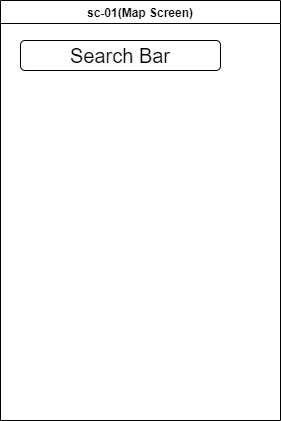

The diagram above was exported from draw.io. Its source (the exported page's mxGraphModel, read from the mxfile embedded in the PNG):
<mxGraphModel dx="832" dy="475" grid="1" gridSize="10" guides="1" tooltips="1" connect="1" arrows="1" fold="1" page="1" pageScale="1" pageWidth="850" pageHeight="1100" background="#ffffff" math="0" shadow="0">
  <root>
    <mxCell id="0" />
    <mxCell id="1" parent="0" />
    <mxCell id="2" value="sc-01(Map Screen)" style="swimlane;strokeColor=#000000;" parent="1" vertex="1">
      <mxGeometry width="280" height="420" as="geometry" />
    </mxCell>
    <mxCell id="3" value="Search Bar" style="rounded=1;whiteSpace=wrap;html=1;fontSize=20;" parent="2" vertex="1">
      <mxGeometry x="20" y="40" width="200" height="30" as="geometry" />
    </mxCell>
  </root>
</mxGraphModel>